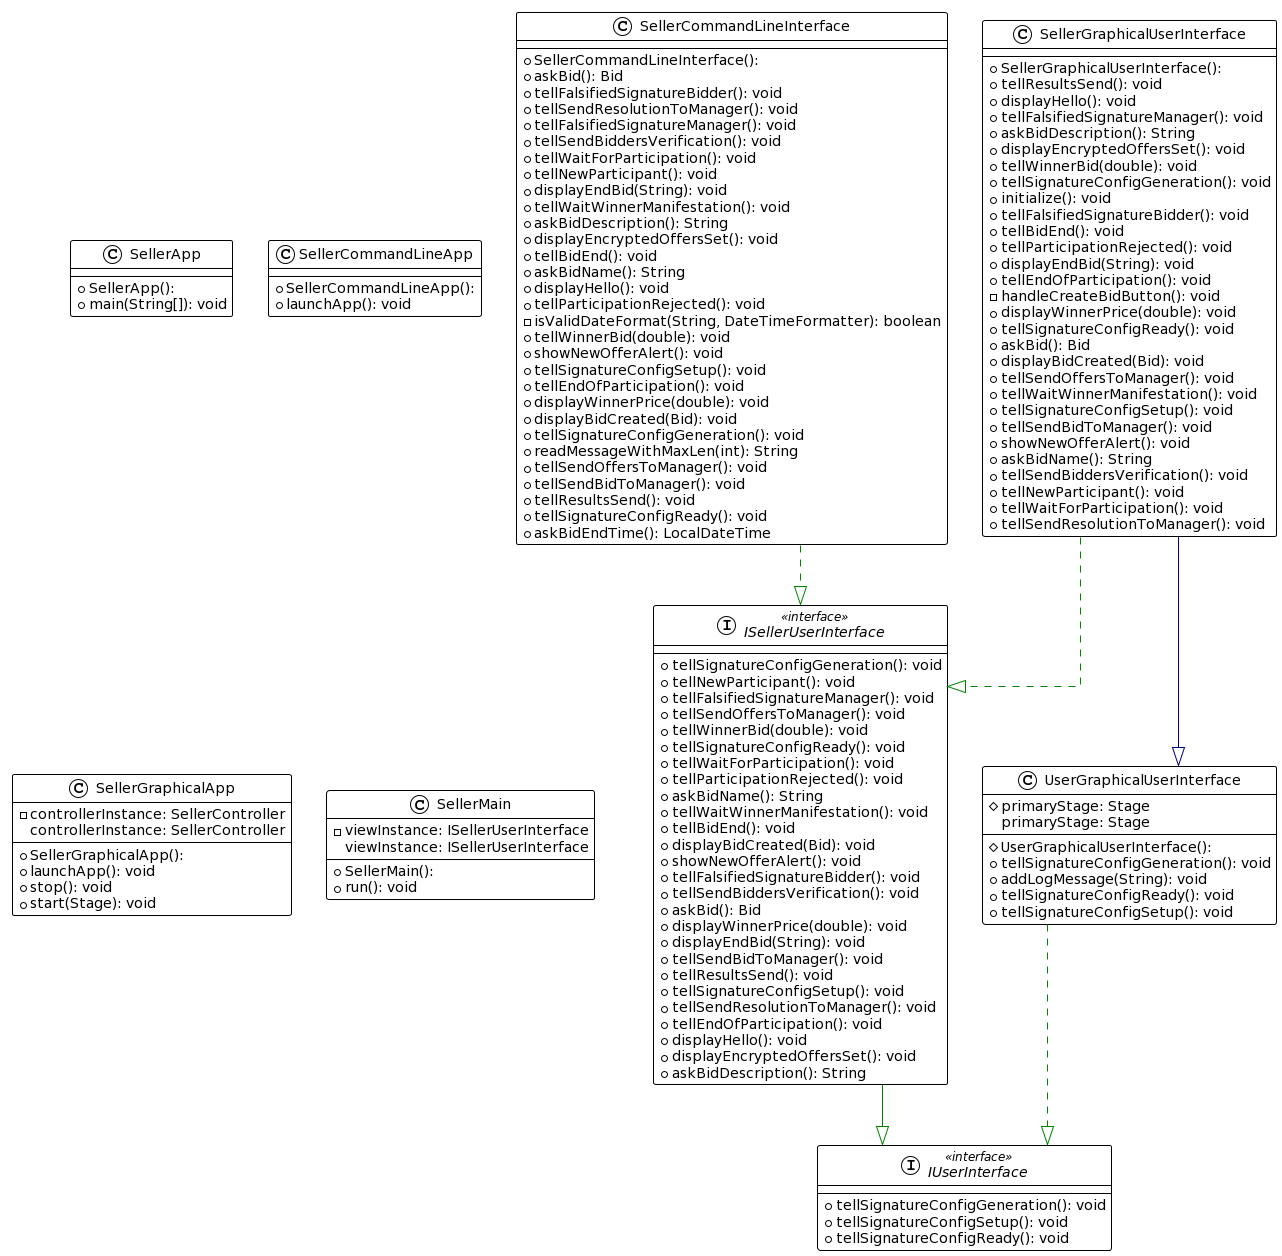

The diagram above was rendered by PlantUML. Its source (embedded in the PNG):
@startuml
!theme plain
top to bottom direction
skinparam linetype ortho

interface ISellerUserInterface << interface >> {
  + tellSignatureConfigGeneration(): void
  + tellNewParticipant(): void
  + tellFalsifiedSignatureManager(): void
  + tellSendOffersToManager(): void
  + tellWinnerBid(double): void
  + tellSignatureConfigReady(): void
  + tellWaitForParticipation(): void
  + tellParticipationRejected(): void
  + askBidName(): String
  + tellWaitWinnerManifestation(): void
  + tellBidEnd(): void
  + displayBidCreated(Bid): void
  + showNewOfferAlert(): void
  + tellFalsifiedSignatureBidder(): void
  + tellSendBiddersVerification(): void
  + askBid(): Bid
  + displayWinnerPrice(double): void
  + displayEndBid(String): void
  + tellSendBidToManager(): void
  + tellResultsSend(): void
  + tellSignatureConfigSetup(): void
  + tellSendResolutionToManager(): void
  + tellEndOfParticipation(): void
  + displayHello(): void
  + displayEncryptedOffersSet(): void
  + askBidDescription(): String
}
interface IUserInterface << interface >> {
  + tellSignatureConfigGeneration(): void
  + tellSignatureConfigSetup(): void
  + tellSignatureConfigReady(): void
}
class SellerApp {
  + SellerApp(): 
  + main(String[]): void
}
class SellerCommandLineApp {
  + SellerCommandLineApp(): 
  + launchApp(): void
}
class SellerCommandLineInterface {
  + SellerCommandLineInterface(): 
  + askBid(): Bid
  + tellFalsifiedSignatureBidder(): void
  + tellSendResolutionToManager(): void
  + tellFalsifiedSignatureManager(): void
  + tellSendBiddersVerification(): void
  + tellWaitForParticipation(): void
  + tellNewParticipant(): void
  + displayEndBid(String): void
  + tellWaitWinnerManifestation(): void
  + askBidDescription(): String
  + displayEncryptedOffersSet(): void
  + tellBidEnd(): void
  + askBidName(): String
  + displayHello(): void
  + tellParticipationRejected(): void
  - isValidDateFormat(String, DateTimeFormatter): boolean
  + tellWinnerBid(double): void
  + showNewOfferAlert(): void
  + tellSignatureConfigSetup(): void
  + tellEndOfParticipation(): void
  + displayWinnerPrice(double): void
  + displayBidCreated(Bid): void
  + tellSignatureConfigGeneration(): void
  + readMessageWithMaxLen(int): String
  + tellSendOffersToManager(): void
  + tellSendBidToManager(): void
  + tellResultsSend(): void
  + tellSignatureConfigReady(): void
  + askBidEndTime(): LocalDateTime
}
class SellerGraphicalApp {
  + SellerGraphicalApp(): 
  - controllerInstance: SellerController
  + launchApp(): void
  + stop(): void
  + start(Stage): void
   controllerInstance: SellerController
}
class SellerGraphicalUserInterface {
  + SellerGraphicalUserInterface(): 
  + tellResultsSend(): void
  + displayHello(): void
  + tellFalsifiedSignatureManager(): void
  + askBidDescription(): String
  + displayEncryptedOffersSet(): void
  + tellWinnerBid(double): void
  + tellSignatureConfigGeneration(): void
  + initialize(): void
  + tellFalsifiedSignatureBidder(): void
  + tellBidEnd(): void
  + tellParticipationRejected(): void
  + displayEndBid(String): void
  + tellEndOfParticipation(): void
  - handleCreateBidButton(): void
  + displayWinnerPrice(double): void
  + tellSignatureConfigReady(): void
  + askBid(): Bid
  + displayBidCreated(Bid): void
  + tellSendOffersToManager(): void
  + tellWaitWinnerManifestation(): void
  + tellSignatureConfigSetup(): void
  + tellSendBidToManager(): void
  + showNewOfferAlert(): void
  + askBidName(): String
  + tellSendBiddersVerification(): void
  + tellNewParticipant(): void
  + tellWaitForParticipation(): void
  + tellSendResolutionToManager(): void
}
class SellerMain {
  + SellerMain(): 
  - viewInstance: ISellerUserInterface
  + run(): void
   viewInstance: ISellerUserInterface
}
class UserGraphicalUserInterface {
  # UserGraphicalUserInterface(): 
  # primaryStage: Stage
  + tellSignatureConfigGeneration(): void
  + addLogMessage(String): void
  + tellSignatureConfigReady(): void
  + tellSignatureConfigSetup(): void
   primaryStage: Stage
}

ISellerUserInterface          -[#008200,plain]-^  IUserInterface               
SellerCommandLineInterface    -[#008200,dashed]-^  ISellerUserInterface         
SellerGraphicalUserInterface  -[#008200,dashed]-^  ISellerUserInterface         
SellerGraphicalUserInterface  -[#000082,plain]-^  UserGraphicalUserInterface   
UserGraphicalUserInterface    -[#008200,dashed]-^  IUserInterface
@enduml